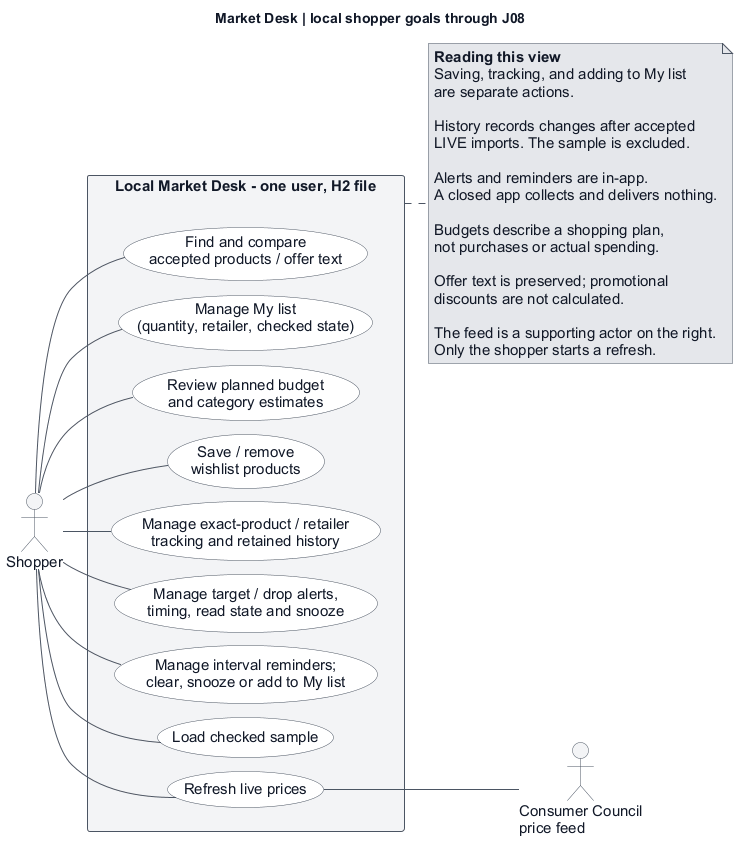

The diagram above was rendered by PlantUML. Its source (embedded in the PNG):
@startuml
left to right direction
skinparam backgroundColor #ffffff
skinparam defaultFontName Arial
skinparam defaultFontSize 15
skinparam defaultFontColor #111827
skinparam shadowing false
skinparam arrowColor #4b5563
skinparam rectangleBackgroundColor #f3f4f6
skinparam rectangleBorderColor #4b5563
skinparam usecaseBackgroundColor #ffffff
skinparam usecaseBorderColor #4b5563
skinparam actorBorderColor #4b5563
skinparam actorBackgroundColor #f3f4f6
skinparam noteBackgroundColor #e5e7eb
skinparam noteBorderColor #4b5563
skinparam nodesep 14
skinparam ranksep 30

title Market Desk | local shopper goals through J08
actor Shopper as shopper
actor "Consumer Council\nprice feed" as feed
rectangle "Local Market Desk - one user, H2 file" as App {
  usecase "Find and compare\naccepted products / offer text" as search
  usecase "Manage My list\n(quantity, retailer, checked state)" as list
  usecase "Review planned budget\nand category estimates" as budget
  usecase "Save / remove\nwishlist products" as wishlist
  usecase "Manage exact-product / retailer\ntracking and retained history" as track
  usecase "Manage target / drop alerts,\ntiming, read state and snooze" as alerts
  usecase "Manage interval reminders;\nclear, snooze or add to My list" as reminder
  usecase "Load checked sample" as sample
  usecase "Refresh live prices" as refresh
}
shopper -- search
shopper -- list
shopper -- budget
shopper -- wishlist
shopper -- track
shopper -- alerts
shopper -- reminder
shopper -- sample
shopper -- refresh
refresh -- feed
note right of App
  **Reading this view**
  Saving, tracking, and adding to My list
  are separate actions.

  History records changes after accepted
  LIVE imports. The sample is excluded.

  Alerts and reminders are in-app.
  A closed app collects and delivers nothing.

  Budgets describe a shopping plan,
  not purchases or actual spending.

  Offer text is preserved; promotional
  discounts are not calculated.

  The feed is a supporting actor on the right.
  Only the shopper starts a refresh.
end note
@enduml